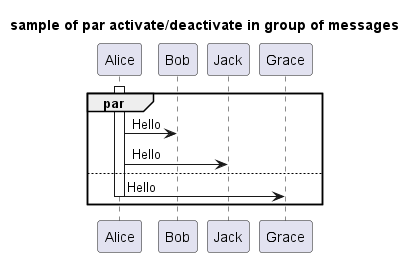

The diagram above was rendered by PlantUML. Its source (embedded in the PNG):
@startuml

title sample of par activate/deactivate in group of messages

par
    activate Alice
    Alice -> Bob: Hello
    Alice -> Jack: Hello
else
    Alice -> Grace: Hello
    deactivate Alice
end

@enduml